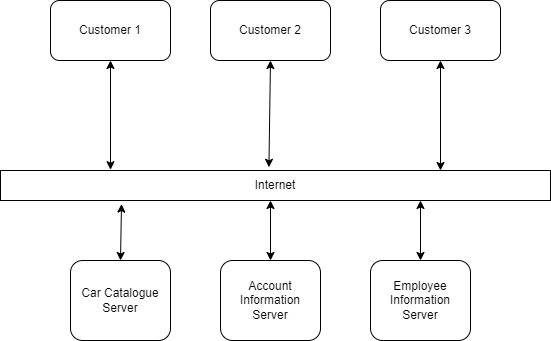

The diagram above was exported from draw.io. Its source (the exported page's mxGraphModel, read from the mxfile embedded in the PNG):
<mxGraphModel dx="1038" dy="521" grid="1" gridSize="10" guides="1" tooltips="1" connect="1" arrows="1" fold="1" page="1" pageScale="1" pageWidth="850" pageHeight="1100" math="0" shadow="0">
  <root>
    <mxCell id="0" />
    <mxCell id="1" parent="0" />
    <mxCell id="aVbE-3l8p6PJAkuRHdea-1" value="Customer 1" style="rounded=1;whiteSpace=wrap;html=1;" parent="1" vertex="1">
      <mxGeometry x="190" y="150" width="120" height="60" as="geometry" />
    </mxCell>
    <mxCell id="aVbE-3l8p6PJAkuRHdea-2" value="Customer 2" style="rounded=1;whiteSpace=wrap;html=1;" parent="1" vertex="1">
      <mxGeometry x="350" y="150" width="120" height="60" as="geometry" />
    </mxCell>
    <mxCell id="aVbE-3l8p6PJAkuRHdea-3" value="Customer 3" style="rounded=1;whiteSpace=wrap;html=1;" parent="1" vertex="1">
      <mxGeometry x="520" y="150" width="120" height="60" as="geometry" />
    </mxCell>
    <mxCell id="aVbE-3l8p6PJAkuRHdea-4" value="Internet" style="rounded=0;whiteSpace=wrap;html=1;" parent="1" vertex="1">
      <mxGeometry x="140" y="320" width="550" height="30" as="geometry" />
    </mxCell>
    <mxCell id="aVbE-3l8p6PJAkuRHdea-5" value="Car Catalogue Server" style="rounded=1;whiteSpace=wrap;html=1;" parent="1" vertex="1">
      <mxGeometry x="210" y="410" width="100" height="80" as="geometry" />
    </mxCell>
    <mxCell id="aVbE-3l8p6PJAkuRHdea-6" value="Account Information Server" style="rounded=1;whiteSpace=wrap;html=1;" parent="1" vertex="1">
      <mxGeometry x="360" y="410" width="100" height="80" as="geometry" />
    </mxCell>
    <mxCell id="aVbE-3l8p6PJAkuRHdea-7" value="" style="endArrow=classic;startArrow=classic;html=1;rounded=0;entryX=0.5;entryY=1;entryDx=0;entryDy=0;exitX=0.2;exitY=-0.027;exitDx=0;exitDy=0;exitPerimeter=0;" parent="1" source="aVbE-3l8p6PJAkuRHdea-4" target="aVbE-3l8p6PJAkuRHdea-1" edge="1">
      <mxGeometry width="50" height="50" relative="1" as="geometry">
        <mxPoint x="400" y="360" as="sourcePoint" />
        <mxPoint x="450" y="310" as="targetPoint" />
      </mxGeometry>
    </mxCell>
    <mxCell id="aVbE-3l8p6PJAkuRHdea-8" value="" style="endArrow=classic;startArrow=classic;html=1;rounded=0;entryX=0.5;entryY=1;entryDx=0;entryDy=0;exitX=0.488;exitY=-0.107;exitDx=0;exitDy=0;exitPerimeter=0;" parent="1" source="aVbE-3l8p6PJAkuRHdea-4" target="aVbE-3l8p6PJAkuRHdea-2" edge="1">
      <mxGeometry width="50" height="50" relative="1" as="geometry">
        <mxPoint x="400" y="360" as="sourcePoint" />
        <mxPoint x="450" y="310" as="targetPoint" />
      </mxGeometry>
    </mxCell>
    <mxCell id="aVbE-3l8p6PJAkuRHdea-9" value="" style="endArrow=classic;startArrow=classic;html=1;rounded=0;entryX=0.5;entryY=1;entryDx=0;entryDy=0;" parent="1" target="aVbE-3l8p6PJAkuRHdea-3" edge="1">
      <mxGeometry width="50" height="50" relative="1" as="geometry">
        <mxPoint x="580" y="320" as="sourcePoint" />
        <mxPoint x="450" y="310" as="targetPoint" />
      </mxGeometry>
    </mxCell>
    <mxCell id="aVbE-3l8p6PJAkuRHdea-10" value="" style="endArrow=classic;startArrow=classic;html=1;rounded=0;exitX=0.5;exitY=0;exitDx=0;exitDy=0;entryX=0.22;entryY=1.12;entryDx=0;entryDy=0;entryPerimeter=0;" parent="1" source="aVbE-3l8p6PJAkuRHdea-5" target="aVbE-3l8p6PJAkuRHdea-4" edge="1">
      <mxGeometry width="50" height="50" relative="1" as="geometry">
        <mxPoint x="400" y="360" as="sourcePoint" />
        <mxPoint x="450" y="310" as="targetPoint" />
      </mxGeometry>
    </mxCell>
    <mxCell id="aVbE-3l8p6PJAkuRHdea-11" value="" style="endArrow=classic;startArrow=classic;html=1;rounded=0;exitX=0.5;exitY=0;exitDx=0;exitDy=0;" parent="1" source="aVbE-3l8p6PJAkuRHdea-6" edge="1">
      <mxGeometry width="50" height="50" relative="1" as="geometry">
        <mxPoint x="400" y="360" as="sourcePoint" />
        <mxPoint x="410" y="350" as="targetPoint" />
      </mxGeometry>
    </mxCell>
    <mxCell id="aVbE-3l8p6PJAkuRHdea-12" value="Employee Information Server" style="rounded=1;whiteSpace=wrap;html=1;" parent="1" vertex="1">
      <mxGeometry x="510" y="410" width="100" height="80" as="geometry" />
    </mxCell>
    <mxCell id="aVbE-3l8p6PJAkuRHdea-13" value="" style="endArrow=classic;startArrow=classic;html=1;rounded=0;exitX=0.5;exitY=0;exitDx=0;exitDy=0;" parent="1" source="aVbE-3l8p6PJAkuRHdea-12" edge="1">
      <mxGeometry width="50" height="50" relative="1" as="geometry">
        <mxPoint x="400" y="350" as="sourcePoint" />
        <mxPoint x="560" y="350" as="targetPoint" />
      </mxGeometry>
    </mxCell>
  </root>
</mxGraphModel>